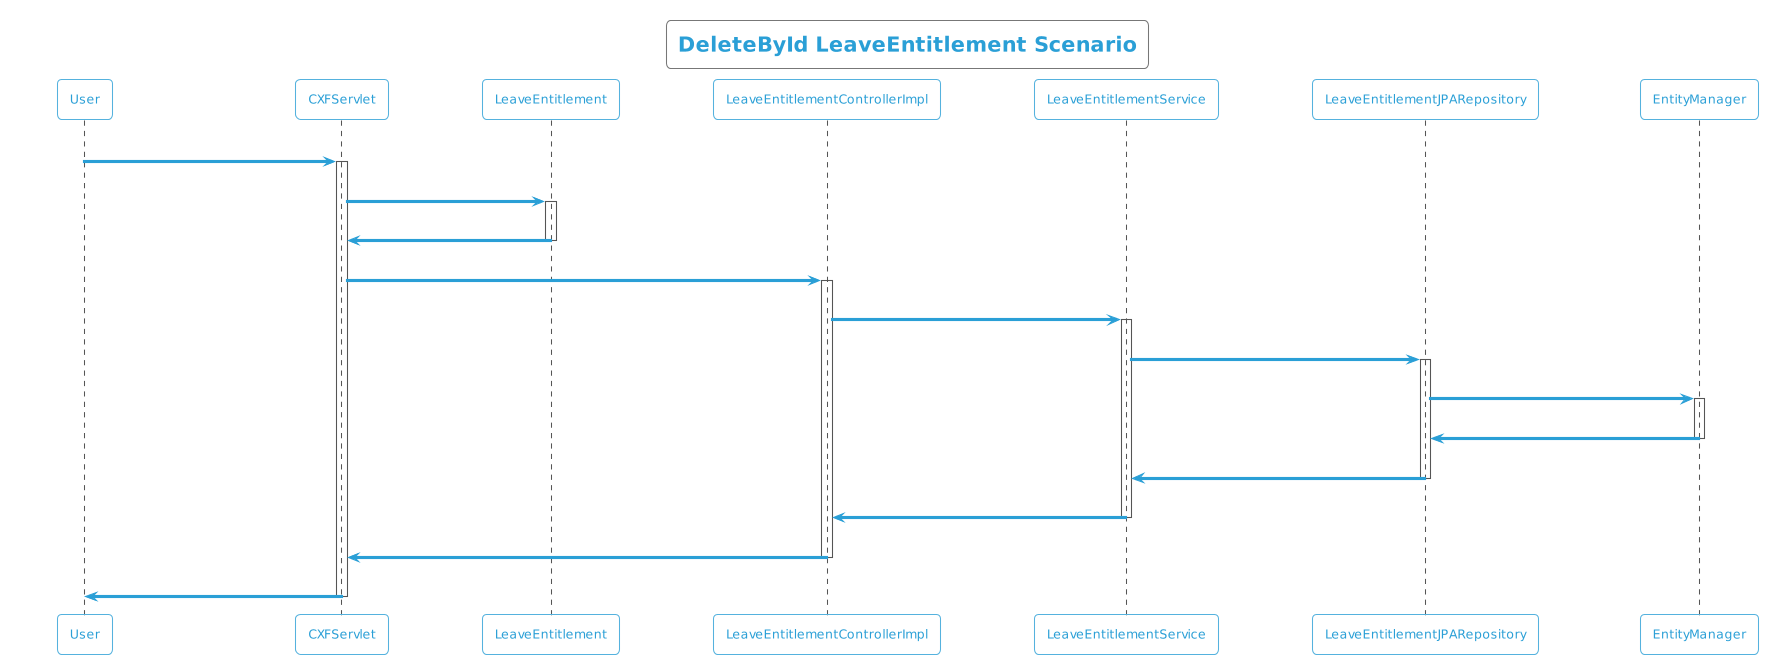

The diagram above was rendered by PlantUML. Its source (embedded in the PNG):
@startuml
!theme cyborg-outline
title DeleteById LeaveEntitlement Scenario
participant User
User -> CXFServlet: DELETE, LeaveEntitlement
activate CXFServlet
CXFServlet -> LeaveEntitlement: << delete >>
activate LeaveEntitlement
LeaveEntitlement -> CXFServlet: << instance >>
deactivate LeaveEntitlement
CXFServlet -> LeaveEntitlementControllerImpl: delete(:LeaveEntitlement)
activate LeaveEntitlementControllerImpl
LeaveEntitlementControllerImpl -> LeaveEntitlementService: deleteById(:LeaveEntitlement)
activate LeaveEntitlementService
LeaveEntitlementService -> LeaveEntitlementJPARepository: deleteById(:LeaveEntitlement)
activate LeaveEntitlementJPARepository
LeaveEntitlementJPARepository -> EntityManager: delete(:LeaveEntitlement)
activate EntityManager
EntityManager -> LeaveEntitlementJPARepository: << persisted LeaveEntitlement >>
deactivate EntityManager
LeaveEntitlementJPARepository -> LeaveEntitlementService: << persisted LeaveEntitlement >>
deactivate LeaveEntitlementJPARepository
LeaveEntitlementService -> LeaveEntitlementControllerImpl: << persisted LeaveEntitlement >>
deactivate LeaveEntitlementService
LeaveEntitlementControllerImpl -> CXFServlet: << persisted LeaveEntitlement >>
deactivate LeaveEntitlementControllerImpl
CXFServlet -> User: marshalled LeaveEntitlement XML
deactivate CXFServlet
@enduml